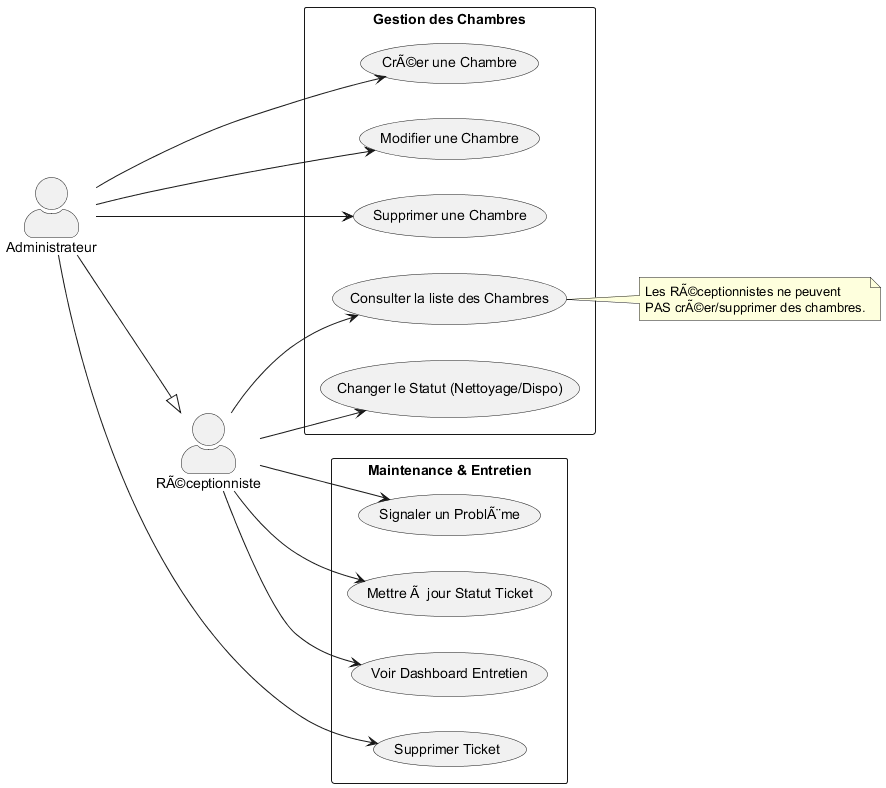

The diagram above was rendered by PlantUML. Its source (embedded in the PNG):
@startuml
left to right direction
skinparam packageStyle rectangle
skinparam actorStyle awesome

actor "RÃ©ceptionniste" as Rec
actor "Administrateur" as Admin

' Inheritance
Admin --|> Rec

package "Gestion des Chambres" {
    usecase "Consulter la liste des Chambres" as ViewRooms
    usecase "Changer le Statut (Nettoyage/Dispo)" as ChangeRoomStatus
    usecase "CrÃ©er une Chambre" as CreateRoom
    usecase "Modifier une Chambre" as EditRoom
    usecase "Supprimer une Chambre" as DeleteRoom
}

package "Maintenance & Entretien" {
    usecase "Signaler un ProblÃ¨me" as ReportIssue
    usecase "Mettre Ã  jour Statut Ticket" as UpdateTicket
    usecase "Voir Dashboard Entretien" as ViewMaintDash
    usecase "Supprimer Ticket" as DeleteTicket
}

' Links
Rec --> ViewRooms
Rec --> ChangeRoomStatus
Rec --> ReportIssue
Rec --> UpdateTicket
Rec --> ViewMaintDash

' Admin exclusive
Admin --> CreateRoom
Admin --> EditRoom
Admin --> DeleteRoom
Admin --> DeleteTicket

note "Les RÃ©ceptionnistes ne peuvent\nPAS crÃ©er/supprimer des chambres." as N1
ViewRooms .. N1

@enduml